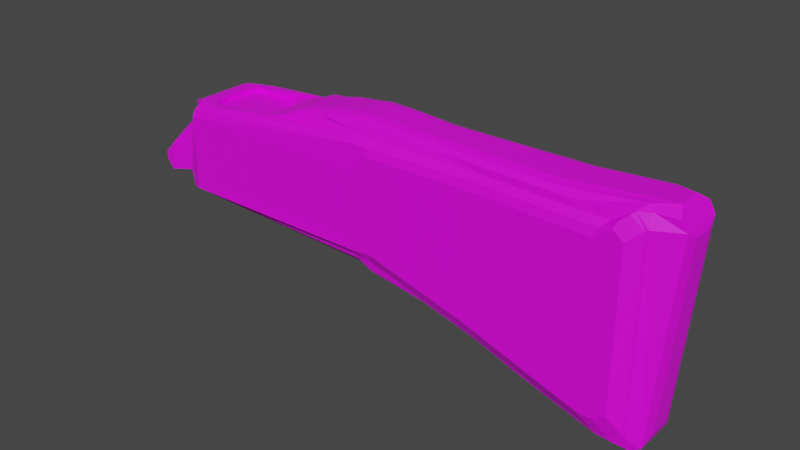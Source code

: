 # Source: ButtOfTheAk_Wood_.blend  (saved by Blender 2.91.10; exported with 4.5.12 LTS)
import bpy
from mathutils import Matrix  # noqa: F401  (used for matrix-valued properties, if any)

bpy.ops.wm.read_factory_settings(use_empty=True)
scene = bpy.context.scene
scene.name = 'Scene'

# ---- collections
col_collection = bpy.data.collections.new('Collection'); scene.collection.children.link(col_collection)

# ---- images (referenced by path relative to the original .blend; pixels are not part of the script)
import os
ASSET_DIR = os.environ.get("B2B_ASSET_DIR", "")  # directory of the original .blend (textures are referenced by path, not embedded)
HERE = os.path.dirname(os.path.abspath(__file__))  # packed textures are extracted next to this script under _unpacked/

def load_image(name, relpath, width, height, colorspace="sRGB"):
    """Load a texture the original file referenced (path relative to the .blend, or extracted next to this script)."""
    p = next((c for c in (os.path.join(HERE, relpath), os.path.join(ASSET_DIR, relpath)) if relpath and os.path.exists(c)), "")
    if p:
        img = bpy.data.images.load(p, check_existing=True)
        img.name = name
    else:  # same state as the original file: an image datablock whose file is absent (Cycles renders it pink)
        img = bpy.data.images.new(name, width, height)
        img.source = "FILE"
        img.filepath = "//" + (relpath or name)
    img.colorspace_settings.name = colorspace
    return img
img_buttoftheweapon = load_image('ButtOfTheWeapon', 'ButtOfTheWeapon.png', 1024, 1024, 'sRGB')

# ---- materials (node trees are filled in below, after node groups)
mat_buttoftheweapon = bpy.data.materials.new('ButtOfTheWeapon')
mat_buttoftheweapon.use_transparent_shadow = False

# ---- material node trees
mat_buttoftheweapon.use_nodes = True; mat_buttoftheweapon.node_tree.nodes.clear()
_N = mat_buttoftheweapon.node_tree.nodes; _L = mat_buttoftheweapon.node_tree.links
n0 = _N.new('ShaderNodeBsdfPrincipled'); n0.name = 'Principled BSDF'; n0.location = (10, 300)
n0.distribution = 'GGX'
n0.subsurface_method = 'RANDOM_WALK_SKIN'
n0.inputs[3].default_value = 1.45
n0.inputs[27].default_value = (0.0, 0.0, 0.0, 1.0)
n0.inputs[28].default_value = 1.0
n1 = _N.new('ShaderNodeOutputMaterial'); n1.name = 'Material Output'; n1.location = (300, 300)
n2 = _N.new('ShaderNodeTexImage'); n2.name = 'Image Texture'; n2.location = (-557, 124)
n2.image = img_buttoftheweapon
_L.new(n0.outputs[0], n1.inputs[0])
_L.new(n2.outputs[0], n0.inputs[0])
n1.is_active_output = True

# ---- world
world_world = bpy.data.worlds.new('World'); scene.world = world_world
world_world.use_nodes = True; world_world.node_tree.nodes.clear()
_N = world_world.node_tree.nodes; _L = world_world.node_tree.links
n0 = _N.new('ShaderNodeOutputWorld'); n0.name = 'World Output'; n0.location = (300, 300)
n1 = _N.new('ShaderNodeBackground'); n1.name = 'Background'; n1.location = (10, 300)
n1.inputs[0].default_value = (0.05088, 0.05088, 0.05088, 1.0)
_L.new(n1.outputs[0], n0.inputs[0])
n0.is_active_output = True
world_world.color = (0.05088, 0.05088, 0.05088)
world_world.use_sun_shadow = False
world_world.sun_shadow_jitter_overblur = 0.0

# ---- meshes
me_cube_005 = bpy.data.meshes.new('Cube.005')
me_cube_005.from_pydata([(0.02572, -0.01602, 0.0793), (0.02572, 0.01325, 0.0793), (0.04052, -0.03152, 0.0793), (0.04052, 0.02875, 0.0793), (0.03005, -0.02943, 0.07456), (0.03005, 0.02666, 0.07456), (0.04052, 0.02855, 0.07456), (0.07385, 0.02892, 0.07456), (0.07385, -0.03168, 0.07456), (0.04052, -0.03132, 0.07456), (0.02257, 0.04284, 0.001431), (0.02257, -0.04561, 0.001431), (0.02257, -0.04561, 0.06383), (0.02257, 0.04284, 0.06383), (-0.02355, -0.03542, -0.00196), (-0.03091, -0.01592, 0.0008233), (-0.0009345, -0.03456, 0.004739), (-0.03091, 0.01315, 0.0008233), (-0.02355, 0.03265, -0.00196), (-0.0009345, 0.03179, 0.004739), (-0.01886, -0.01098, 0.04091), (-0.02057, -0.03549, 0.02545), (0.00092, -0.02692, 0.05347), (-0.02057, 0.03272, 0.02545), (-0.01886, 0.008215, 0.04091), (0.00092, 0.02415, 0.05347), (-0.02901, 0.03272, 0.006428), (-0.02992, 0.01315, 0.003492), (-0.02992, -0.01592, 0.003492), (-0.02901, -0.03549, 0.006428), (-0.02901, -0.03549, 0.01461), (-0.02493, -0.01592, 0.03007), (-0.02493, 0.01315, 0.03007), (-0.02901, 0.03272, 0.01461), (0.02202, -0.01701, 0.0793), (0.02202, 0.01424, 0.0793), (0.008143, -0.02758, 0.06515), (0.008143, 0.02481, 0.06515), (0.006424, 0.03731, -0.007187), (0.006424, -0.04008, -0.007187), (0.09682, 0.02892, 0.08749), (0.09682, -0.03168, 0.08749), (0.0407, -0.04125, 0.07998), (0.0407, 0.03848, 0.07998), (0.1035, -0.001385, 0.09411), (0.08205, -0.001385, 0.07456), (0.02384, -0.007104, 0.0793), (0.02384, 0.004334, 0.0793), (0.02776, -0.01118, 0.07456), (0.02776, 0.008409, 0.07456), (0.01066, -0.03227, 0.07619), (0.01066, 0.0295, 0.07619), (0.009441, -0.02952, 0.0697), (0.009441, 0.02675, 0.0697), (0.009157, -0.0295, 0.06706), (-9.363e-05, -0.02894, 0.05155), (-9.363e-05, 0.02617, 0.05155), (0.009157, 0.02673, 0.06706), (0.1685, -0.03914, 0.001431), (0.1873, -0.03884, -0.006914), (0.1873, 0.03607, -0.006914), (0.1685, 0.03637, 0.001431), (0.167, 0.03636, 0.06383), (0.167, -0.03913, 0.06383), (0.1731, -0.03328, -0.01437), (0.1856, -0.03313, -0.01689), (0.1856, -0.03363, 0.0939), (0.1731, -0.03377, 0.09405), (0.1856, 0.03036, -0.01689), (0.1731, 0.03051, -0.01437), (0.1731, 0.031, 0.09405), (0.1856, 0.03086, 0.0939), (0.2191, -0.0322, 0.0938), (0.2319, -0.03167, 0.09376), (0.2648, -0.03079, 0.09365), (0.2783, -0.0309, 0.09361), (0.3106, -0.03231, 0.09351), (0.3248, -0.03289, 0.09347), (0.3563, -0.03413, 0.09337), (0.3713, -0.03438, 0.09332), (0.3713, 0.03161, 0.09332), (0.3563, 0.03136, 0.09337), (0.3248, 0.03012, 0.09347), (0.3106, 0.02954, 0.09351), (0.2783, 0.02813, 0.09361), (0.2648, 0.02802, 0.09365), (0.2319, 0.0289, 0.09376), (0.2191, 0.02943, 0.0938), (0.3563, 0.03136, -0.07621), (0.3713, 0.03161, -0.08145), (0.3105, 0.02954, -0.06032), (0.3248, 0.03013, -0.06527), (0.2648, 0.02802, -0.0444), (0.2783, 0.02813, -0.04912), (0.219, 0.02944, -0.0285), (0.2319, 0.0289, -0.03299), (0.2319, -0.03167, -0.03299), (0.219, -0.0322, -0.0285), (0.2783, -0.0309, -0.04912), (0.2648, -0.03079, -0.0444), (0.3248, -0.0329, -0.06527), (0.3105, -0.03231, -0.06032), (0.3713, -0.03438, -0.08145), (0.3563, -0.03413, -0.07621), (0.3487, 0.03754, -0.06302), (0.3636, 0.03785, -0.0682), (0.3053, 0.03537, -0.04793), (0.3194, 0.0361, -0.05283), (0.2618, 0.0336, -0.0328), (0.2753, 0.03374, -0.0375), (0.2184, 0.03529, -0.01771), (0.2313, 0.03462, -0.0222), (0.2313, -0.03739, -0.0222), (0.2184, -0.03806, -0.01771), (0.2753, -0.03651, -0.0375), (0.2618, -0.03637, -0.0328), (0.3194, -0.03887, -0.05283), (0.3053, -0.03814, -0.04793), (0.3636, -0.04062, -0.0682), (0.3487, -0.04031, -0.06302), (0.3832, 0.0376, 0.08295), (0.3832, 0.0376, -0.06116), (0.3727, 0.03767, -0.06826), (0.3727, -0.04044, -0.06826), (0.3832, -0.04036, -0.06116), (0.3832, -0.04036, 0.08295), (0.3956, 0.03044, 0.09439), (0.3956, 0.03044, -0.0775), (0.3932, -0.03416, 0.09293), (0.3833, -0.03422, 0.1021), (0.3828, -0.03422, -0.08231), (0.3932, -0.03416, -0.07524), (0.3833, 0.03145, 0.1021), (0.3932, 0.03139, 0.09293), (0.3932, 0.03139, -0.07524), (0.3828, 0.03145, -0.08231), (0.3956, -0.03321, 0.09439), (0.3956, -0.03321, -0.0775), (0.02776, 0.008452, 0.0793), (0.03005, 0.02689, 0.0793), (0.0181, -0.03221, 0.0793), (0.03005, -0.02966, 0.0793), (0.0181, 0.02944, 0.0793), (0.02776, -0.01122, 0.0793), (0.4175, 0.009819, 0.08985), (0.4156, 0.02103, 0.09625), (0.4065, 0.009819, -0.07741), (0.4036, 0.02094, -0.08705), (0.4175, -0.01259, 0.08985), (0.4156, -0.0238, 0.09625), (0.4065, -0.01259, -0.07741), (0.4036, -0.02371, -0.08705), (0.1182, -0.001385, 0.09895), (0.01641, -0.04621, -0.004744), (0.01641, 0.04344, -0.004744), (0.1748, 0.03632, -0.009156), (0.1748, -0.03909, -0.009156), (0.1856, 0.03453, 0.08738), (0.1857, 0.03629, 0.07984), (0.1857, -0.03906, 0.07984), (0.1856, -0.0373, 0.08738), (0.2178, -0.03599, 0.08735), (0.2171, -0.03806, 0.07974), (0.23, -0.0374, 0.0797), (0.2306, -0.03536, 0.08733), (0.2622, -0.03436, 0.08728), (0.2608, -0.03637, 0.07959), (0.2743, -0.0365, 0.07953), (0.2757, -0.03448, 0.08724), (0.3068, -0.03606, 0.08711), (0.3047, -0.03815, 0.07942), (0.3187, -0.03887, 0.07935), (0.3209, -0.03673, 0.08707), (0.3512, -0.0381, 0.08697), (0.3484, -0.04031, 0.07923), (0.3633, -0.04062, 0.07914), (0.3662, -0.03836, 0.08696), (0.3662, 0.03559, 0.08696), (0.3633, 0.03785, 0.07914), (0.3484, 0.03754, 0.07923), (0.3512, 0.03534, 0.08697), (0.3209, 0.03396, 0.08707), (0.3187, 0.0361, 0.07935), (0.3047, 0.03538, 0.07942), (0.3068, 0.03329, 0.08711), (0.2757, 0.03171, 0.08724), (0.2743, 0.03373, 0.07953), (0.2608, 0.0336, 0.07959), (0.2622, 0.03159, 0.08728), (0.2306, 0.03259, 0.08733), (0.23, 0.03463, 0.0797), (0.2171, 0.03529, 0.07974), (0.2178, 0.03322, 0.08735), (0.3757, 0.03765, 0.08998), (0.3773, 0.03521, 0.0961), (0.3773, -0.03798, 0.0961), (0.3757, -0.04042, 0.08998), (0.02044, -0.04577, 0.06595), (0.02474, -0.04398, 0.07343), (0.01676, -0.04323, 0.07195), (0.01641, -0.04613, 0.06595), (0.02474, 0.04121, 0.07343), (0.02044, 0.043, 0.06595), (0.01641, 0.04336, 0.06595), (0.01676, 0.04046, 0.07195), (0.1731, 0.03611, 0.06593), (0.1731, 0.03486, 0.08734), (0.1731, -0.03763, 0.08734), (0.1731, -0.03887, 0.06593), (0.1081, -0.03196, 0.09064), (0.1081, 0.02908, 0.09104), (0.09821, 0.02158, 0.08874), (0.07524, 0.02156, 0.07456), (0.09821, -0.02435, 0.08874), (0.07524, -0.02433, 0.07456), (0.1492, 0.02823, 0.09964), (0.1428, 0.02692, 0.0978), (0.1428, -0.0297, 0.0978), (0.1492, -0.031, 0.09964), (0.1982, -0.02939, 0.1033), (0.1831, -0.02959, 0.104), (0.253, -0.02916, 0.09996), (0.2382, -0.02897, 0.1003), (0.3015, -0.03112, 0.09954), (0.287, -0.03055, 0.09967), (0.3485, -0.03248, 0.09952), (0.3339, -0.03228, 0.09946), (0.3339, 0.02952, 0.09946), (0.3485, 0.02971, 0.09952), (0.287, 0.02778, 0.09967), (0.3015, 0.02835, 0.09954), (0.2382, 0.0262, 0.1003), (0.253, 0.02639, 0.09996), (0.1831, 0.02682, 0.104), (0.1982, 0.02662, 0.1033), (0.3858, 0.02929, 0.1046), (0.394, 0.02586, 0.1052), (0.3858, -0.03206, 0.1046), (0.394, -0.02863, 0.1052), (0.1182, -0.02218, 0.09798), (0.1134, -0.03052, 0.09515), (0.1134, 0.02772, 0.09533), (0.1182, 0.01941, 0.09798), (0.1047, 0.005166, 0.09386), (0.1007, 0.01442, 0.09077), (0.08179, 0.005103, 0.07456), (0.07778, 0.01431, 0.07456), (0.1007, -0.01719, 0.09077), (0.1047, -0.007935, 0.09386), (0.07778, -0.01709, 0.07456), (0.08179, -0.007872, 0.07456), (0.1375, 0.01512, 0.1029), (0.1406, 0.02211, 0.102), (0.1336, 0.02242, 0.09895), (0.1308, 0.01552, 0.101), (0.1308, -0.01829, 0.101), (0.1337, -0.02527, 0.09894), (0.1407, -0.02495, 0.102), (0.1375, -0.01789, 0.1029), (0.187, -0.02352, 0.1065), (0.1816, -0.016, 0.1081), (0.1687, -0.01633, 0.1081), (0.1731, -0.02361, 0.1069), (0.2379, -0.02326, 0.1037), (0.2298, -0.01542, 0.1058), (0.2163, -0.01528, 0.1058), (0.2237, -0.02299, 0.104), (0.2866, -0.02523, 0.1034), (0.2782, -0.01723, 0.1056), (0.264, -0.01672, 0.1057), (0.2722, -0.02465, 0.1035), (0.3344, -0.02656, 0.1033), (0.3265, -0.01852, 0.1055), (0.3116, -0.01833, 0.1055), (0.3197, -0.02636, 0.1033), (0.3196, 0.02358, 0.1033), (0.3116, 0.01556, 0.1055), (0.3265, 0.01575, 0.1055), (0.3344, 0.02378, 0.1033), (0.2722, 0.02186, 0.1035), (0.264, 0.01395, 0.1057), (0.2782, 0.01446, 0.1056), (0.2866, 0.02244, 0.1034), (0.2237, 0.02019, 0.104), (0.2163, 0.01251, 0.1058), (0.2298, 0.01265, 0.1058), (0.2379, 0.02046, 0.1038), (0.173, 0.02079, 0.1069), (0.1687, 0.01356, 0.1081), (0.1816, 0.01323, 0.1081), (0.187, 0.02071, 0.1065), (0.3906, 0.02005, 0.1095), (0.4068, 0.01081, 0.1119), (0.3952, 0.02501, 0.1058), (0.4109, 0.02214, 0.105), (0.4068, -0.01358, 0.1119), (0.3906, -0.02283, 0.1095), (0.4109, -0.02491, 0.105), (0.3952, -0.02778, 0.1058), (0.03005, 0.02677, 0.07693), (0.04052, 0.02864, 0.07693), (0.04052, -0.03141, 0.07693), (0.03005, -0.02954, 0.07693), (0.07385, 0.02892, 0.08011), (0.07385, -0.03168, 0.0839), (0.08205, -0.001385, 0.07765), (0.02776, 0.008429, 0.07693), (0.02776, -0.0112, 0.07693), (0.07524, 0.02157, 0.08011), (0.07524, -0.02434, 0.08011), (0.08177, 0.005134, 0.07765), (0.07776, 0.01437, 0.07765), (0.08177, -0.007904, 0.07765), (0.07776, -0.01714, 0.07765), (0.0297, -0.03081, -0.01587), (0.01251, -0.03855, -0.009457), (0.01251, 0.03578, -0.009457), (0.0297, 0.02804, -0.01587), (0.1731, 0.02169, -0.02556), (0.1731, 0.02856, -0.01957), (0.1856, 0.02853, -0.0264), (0.1856, 0.02143, -0.0324), (0.1856, -0.02419, -0.0324), (0.1856, -0.0313, -0.0264), (0.1731, -0.03133, -0.01957), (0.1731, -0.02446, -0.02556), (0.3739, 0.03034, -0.08505), (0.3788, 0.02187, -0.09204), (0.3639, 0.02166, -0.08709), (0.3589, 0.03009, -0.07995), (0.3268, 0.02885, -0.06908), (0.3304, 0.02054, -0.0759), (0.3163, 0.02004, -0.07118), (0.3126, 0.02828, -0.06426), (0.2793, 0.02732, -0.05123), (0.2821, 0.01877, -0.0577), (0.2686, 0.01868, -0.0532), (0.2658, 0.02716, -0.04669), (0.2325, 0.02788, -0.03558), (0.2338, 0.01947, -0.04158), (0.221, 0.01992, -0.03933), (0.2199, 0.02791, -0.03324), (0.2199, -0.03068, -0.03324), (0.221, -0.02269, -0.03933), (0.2338, -0.02224, -0.04158), (0.2325, -0.03064, -0.03558), (0.2658, -0.02993, -0.04669), (0.2686, -0.02145, -0.0532), (0.2821, -0.02154, -0.0577), (0.2793, -0.03008, -0.05123), (0.3126, -0.03105, -0.06426), (0.3163, -0.02281, -0.07118), (0.3304, -0.02331, -0.0759), (0.3268, -0.03162, -0.06908), (0.3589, -0.03286, -0.07995), (0.3639, -0.02443, -0.08709), (0.3788, -0.02464, -0.09204), (0.3739, -0.03311, -0.08505), (0.3927, 0.02172, -0.09335), (0.3863, 0.03014, -0.08622), (0.3938, 0.02874, -0.08751), (0.3973, 0.02489, -0.0907), (0.3863, -0.03291, -0.08622), (0.3927, -0.02449, -0.09335), (0.3973, -0.02766, -0.0907), (0.3938, -0.03151, -0.08751)], [], [(28, 29, 30, 31, 32, 33, 26, 27), (60, 110, 94, 68), (329, 330, 91, 88), (156, 153, 39, 64), (325, 318, 321, 322), (300, 299, 5, 6), (163, 112, 115, 166), (217, 218, 257, 256), (2, 141, 140, 42), (304, 309, 214, 8), (302, 301, 9, 4), (303, 300, 6, 7), (301, 304, 8, 9), (313, 249, 214, 309), (307, 302, 4, 48), (14, 21, 30, 29), (23, 18, 26, 33), (20, 24, 32, 31), (56, 24, 20, 55), (16, 15, 17, 19), (19, 18, 23, 56), (55, 21, 14, 16), (14, 15, 16), (17, 18, 19), (20, 21, 55), (23, 24, 56), (23, 33, 32, 24), (30, 21, 20, 31), (14, 29, 28, 15), (26, 18, 17, 27), (17, 15, 28, 27), (126, 127, 134, 133), (182, 107, 106, 183), (105, 122, 135, 89), (331, 352, 351, 332), (140, 199, 198, 42), (201, 204, 142, 43), (62, 13, 202, 205), (206, 201, 43, 70), (113, 59, 65, 97), (208, 156, 59, 159), (180, 181, 82, 81), (123, 118, 102, 130), (180, 81, 80, 177), (12, 63, 208, 197), (109, 106, 90, 93), (160, 66, 67, 207), (37, 25, 22, 36), (39, 16, 19, 38), (38, 19, 56, 57, 142), (54, 55, 16, 39, 140), (315, 324, 64, 39), (66, 218, 217, 67), (327, 356, 355, 328), (7, 6, 5, 49, 48, 4, 9, 8, 214, 249, 250, 45, 245, 246, 212), (319, 316, 38, 69), (270, 263, 221, 224), (230, 82, 83, 229), (228, 80, 81, 227), (3, 40, 70, 43), (107, 182, 179, 104), (316, 317, 314, 315, 39, 38), (114, 167, 166, 115), (0, 46, 47, 1, 35, 34), (198, 207, 67, 42), (210, 211, 244, 241), (60, 158, 191, 110), (139, 3, 43, 142), (215, 71, 70, 216), (308, 303, 7, 212), (233, 215, 252, 287), (299, 306, 49, 5), (306, 307, 48, 49), (142, 57, 53, 51), (54, 140, 50, 52), (57, 54, 52, 53), (140, 142, 51, 50), (36, 22, 55, 54), (22, 25, 56, 55), (25, 37, 57, 56), (37, 36, 54, 57), (41, 2, 42, 67), (117, 114, 98, 101), (119, 116, 100, 103), (175, 118, 123, 124, 125, 196), (107, 104, 88, 91), (178, 105, 104, 179), (111, 108, 92, 95), (115, 112, 96, 99), (308, 212, 246, 311), (137, 136, 128, 131), (111, 190, 187, 108), (329, 88, 89, 326), (226, 78, 79, 225), (360, 359, 135, 134, 127), (171, 116, 119, 174), (167, 114, 117, 170), (357, 102, 103, 354), (353, 100, 101, 350), (349, 98, 99, 346), (154, 155, 69, 38), (344, 339, 336, 347), (348, 335, 332, 351), (352, 331, 328, 355), (228, 235, 132, 80), (109, 186, 183, 106), (232, 84, 85, 231), (234, 86, 87, 233), (341, 320, 68, 94), (274, 267, 223, 226), (225, 237, 296, 271), (282, 275, 227, 230), (323, 65, 64, 324), (339, 344, 343, 340), (335, 348, 347, 336), (58, 63, 12, 11), (116, 171, 170, 117), (118, 175, 174, 119), (125, 124, 131, 128), (10, 13, 62, 61), (220, 72, 73, 219), (190, 111, 110, 191), (186, 109, 108, 187), (41, 209, 213), (222, 74, 75, 221), (224, 76, 77, 223), (145, 147, 127, 126), (192, 157, 71, 87), (68, 320, 319, 69), (215, 216, 253, 252), (159, 59, 113, 162), (60, 68, 69, 155), (158, 60, 155, 205), (65, 59, 156, 64), (160, 161, 72, 66), (322, 321, 340, 343), (323, 342, 97, 65), (215, 233, 87, 71), (220, 218, 66, 72), (345, 346, 99, 96), (349, 350, 101, 98), (353, 354, 103, 100), (357, 362, 130, 102), (359, 326, 89, 135), (333, 334, 93, 90), (337, 338, 95, 92), (345, 96, 97, 342), (132, 235, 236, 126, 133), (234, 231, 85, 86), (232, 229, 83, 84), (230, 227, 81, 82), (237, 225, 79, 129), (226, 223, 77, 78), (224, 221, 75, 76), (222, 219, 73, 74), (119, 103, 102, 118), (117, 101, 100, 116), (115, 99, 98, 114), (113, 97, 96, 112), (111, 95, 94, 110), (109, 93, 92, 108), (107, 91, 90, 106), (105, 89, 88, 104), (194, 177, 80, 132), (184, 185, 84, 83), (188, 189, 86, 85), (193, 194, 132, 133, 120), (164, 165, 74, 73), (168, 169, 76, 75), (172, 173, 78, 77), (176, 195, 129, 79), (341, 94, 95, 338), (337, 92, 93, 334), (333, 90, 91, 330), (356, 327, 358, 363), (164, 73, 72, 161), (168, 75, 74, 165), (172, 77, 76, 169), (176, 79, 78, 173), (192, 87, 86, 189), (188, 85, 84, 185), (184, 83, 82, 181), (105, 178, 193, 120, 121, 122), (260, 289, 288, 261), (264, 285, 284, 265), (268, 281, 280, 269), (272, 277, 276, 273), (112, 163, 162, 113), (146, 144, 148, 150), (136, 137, 151, 149), (130, 362, 365, 137, 131), (238, 237, 129, 128, 136), (135, 122, 121, 134), (129, 195, 196, 125, 128), (11, 12, 197, 200, 153), (123, 130, 131, 124), (361, 360, 127, 147), (145, 126, 236, 293, 294), (364, 363, 358, 361, 147, 151), (151, 137, 365, 364), (121, 120, 133, 134), (1, 47, 138, 139), (0, 34, 140, 141), (35, 1, 139, 142), (34, 35, 142, 140), (46, 0, 141, 143), (47, 46, 143, 138), (51, 53, 52, 50), (146, 150, 151, 147), (148, 144, 145, 149), (144, 146, 147, 145), (150, 148, 149, 151), (296, 237, 238, 298), (210, 40, 211), (210, 216, 70, 40), (217, 209, 41, 67), (153, 200, 199, 140, 39), (204, 203, 154, 38, 142), (63, 58, 156, 208), (58, 11, 153, 156), (13, 10, 154, 203, 202), (10, 61, 155, 154), (61, 62, 205, 155), (197, 198, 199, 200), (201, 202, 203, 204), (206, 157, 158, 205), (160, 207, 208, 159), (178, 179, 180, 177), (182, 183, 184, 181), (186, 187, 188, 185), (190, 191, 192, 189), (162, 163, 164, 161), (166, 167, 168, 165), (170, 171, 172, 169), (174, 175, 176, 173), (161, 160, 159, 162), (207, 198, 197, 208), (157, 192, 191, 158), (201, 206, 205, 202), (163, 166, 165, 164), (167, 170, 169, 168), (171, 174, 173, 172), (179, 182, 181, 180), (183, 186, 185, 184), (187, 190, 189, 188), (193, 178, 177, 194), (195, 176, 175, 196), (71, 157, 206, 70), (294, 292, 295, 297, 149, 145), (297, 298, 238, 136, 149), (305, 310, 245, 45), (312, 305, 45, 250), (254, 255, 258, 251), (218, 220, 262, 257), (235, 291, 293, 236), (287, 290, 234, 233), (290, 283, 231, 234), (235, 228, 278, 291), (277, 272, 295, 292), (281, 268, 273, 276), (285, 264, 269, 280), (289, 260, 265, 284), (251, 258, 261, 288), (266, 259, 219, 222), (152, 242, 243, 44), (152, 239, 255), (259, 262, 220, 219), (263, 266, 222, 221), (267, 270, 224, 223), (275, 278, 228, 227), (279, 282, 230, 229), (283, 286, 232, 231), (286, 279, 229, 232), (271, 274, 226, 225), (216, 210, 241, 253), (239, 152, 44, 248), (209, 217, 256, 240), (292, 294, 293, 291), (297, 295, 296, 298), (310, 243, 244, 311), (312, 250, 249, 313), (254, 251, 252, 253), (258, 255, 256, 257), (288, 289, 290, 287), (284, 285, 286, 283), (280, 281, 282, 279), (276, 277, 278, 275), (272, 273, 274, 271), (268, 269, 270, 267), (264, 265, 266, 263), (260, 261, 262, 259), (251, 288, 287, 252), (261, 258, 257, 262), (242, 254, 253, 241), (255, 239, 240, 256), (265, 260, 259, 266), (269, 264, 263, 270), (273, 268, 267, 274), (281, 276, 275, 282), (285, 280, 279, 286), (289, 284, 283, 290), (277, 292, 291, 278), (295, 272, 271, 296), (243, 242, 241, 244), (239, 248, 247, 240), (240, 247, 213, 209), (248, 312, 313, 247), (245, 310, 311, 246), (248, 44, 305, 312), (44, 243, 310, 305), (211, 308, 311, 244), (138, 143, 307, 306), (139, 138, 306, 299), (211, 40, 303, 308), (143, 141, 302, 307), (247, 313, 309, 213), (2, 41, 304, 301), (40, 3, 300, 303), (141, 2, 301, 302), (41, 213, 309, 304), (3, 139, 299, 300), (358, 359, 360, 361), (362, 363, 364, 365), (323, 324, 325, 322), (319, 320, 321, 318), (343, 344, 345, 342), (347, 348, 349, 346), (351, 352, 353, 350), (355, 356, 357, 354), (327, 328, 329, 326), (331, 332, 333, 330), (335, 336, 337, 334), (339, 340, 341, 338), (342, 323, 322, 343), (320, 341, 340, 321), (316, 319, 318, 317), (324, 315, 314, 325), (328, 331, 330, 329), (332, 335, 334, 333), (336, 339, 338, 337), (344, 347, 346, 345), (348, 351, 350, 349), (352, 355, 354, 353), (362, 357, 356, 363), (326, 359, 358, 327), (317, 318, 325, 314), (242, 152, 254), (254, 152, 255)])
_uv = me_cube_005.uv_layers.new(name='UVMap')
_uv.uv.foreach_set('vector', [0.05237, 0.5628, 0.05802, 0.5248, 0.07389, 0.5247, 0.1048, 0.5628, 0.1048, 0.6191, 0.07389, 0.6572, 0.05802, 0.6571, 0.05237, 0.6191, 0.8135, 0.8851, 0.8134, 0.8213, 0.8358, 0.8129, 0.8358, 0.8815, 0.9864, 0.07742, 0.9859, 0.01168, 0.9923, 0.00565, 0.9923, 0.07031, 0.8287, 0.3111, 0.8287, 0.6187, 0.815, 0.6374, 0.8134, 0.3136, 0.5493, 0.7683, 0.5493, 0.8578, 0.5216, 0.8573, 0.5216, 0.7688, 0.1887, 0.9686, 0.1887, 0.9893, 0.1841, 0.9893, 0.1841, 0.9687, 0.3071, 0.4992, 0.308, 0.3015, 0.367, 0.2804, 0.367, 0.4984, 0.7568, 0.9716, 0.751, 0.9834, 0.7471, 0.963, 0.7568, 0.9518, 0.3626, 0.962, 0.3668, 0.9418, 0.38, 0.9222, 0.38, 0.9694, 0.7267, 0.246, 0.734, 0.2315, 0.7448, 0.2315, 0.7448, 0.246, 0.8615, 0.9697, 0.8615, 0.9903, 0.8569, 0.9903, 0.8569, 0.9696, 0.08409, 0.8362, 0.09026, 0.7716, 0.09486, 0.7716, 0.09486, 0.8362, 0.5447, 0.9252, 0.5312, 0.8606, 0.5493, 0.8606, 0.5493, 0.9252, 0.9231, 0.1881, 0.9291, 0.188, 0.9291, 0.2029, 0.9183, 0.2029, 0.9899, 0.5494, 0.9899, 0.5136, 0.9945, 0.5138, 0.9945, 0.5495, 0.9722, 0.3111, 0.9722, 0.3646, 0.9582, 0.3419, 0.96, 0.3261, 0.9746, 0.7801, 0.9746, 0.8336, 0.9624, 0.8186, 0.9607, 0.8028, 0.753, 0.8633, 0.753, 0.9005, 0.7289, 0.9101, 0.7289, 0.8537, 0.04958, 0.7845, 0.007739, 0.7497, 0.007739, 0.7125, 0.04958, 0.6776, 0.4604, 0.502, 0.5191, 0.5381, 0.5191, 0.5945, 0.4604, 0.6307, 0.2736, 0.6688, 0.3158, 0.6512, 0.3158, 0.7047, 0.2806, 0.76, 0.05942, 0.6599, 0.0946, 0.7153, 0.0946, 0.7688, 0.05237, 0.7511, 0.3586, 0.8257, 0.3847, 0.7944, 0.3847, 0.8632, 0.4261, 0.8632, 0.4, 0.8319, 0.4261, 0.7944, 0.2736, 0.7972, 0.3182, 0.7628, 0.3182, 0.8284, 0.2597, 0.799, 0.2152, 0.7646, 0.2597, 0.7334, 0.09012, 0.8553, 0.1118, 0.8398, 0.1118, 0.8888, 0.09836, 0.911, 0.3182, 0.9024, 0.2965, 0.8869, 0.3048, 0.8312, 0.3182, 0.8534, 0.9374, 0.755, 0.9374, 0.7744, 0.899, 0.7726, 0.8984, 0.7671, 0.6701, 0.6929, 0.6701, 0.7124, 0.6311, 0.7003, 0.6317, 0.6948, 0.5719, 0.9884, 0.5719, 0.932, 0.5774, 0.932, 0.5774, 0.9884, 0.8896, 0.3111, 0.8896, 0.6241, 0.8842, 0.62, 0.8842, 0.3141, 0.7118, 0.001665, 0.7118, 0.258, 0.6845, 0.2484, 0.6845, 0.001391, 0.4107, 0.9222, 0.4254, 0.9321, 0.4254, 0.9677, 0.4077, 0.9542, 0.5521, 0.8533, 0.5521, 0.7683, 0.581, 0.7692, 0.581, 0.8524, 0.6148, 0.6921, 0.6148, 0.7179, 0.5991, 0.716, 0.5685, 0.7015, 0.678, 0.6903, 0.673, 0.6753, 0.6983, 0.6702, 0.6983, 0.7174, 0.8953, 0.2877, 0.8953, 0.03353, 0.8998, 0.02903, 0.8998, 0.2984, 0.8456, 0.2906, 0.8506, 0.001391, 0.8605, 0.03377, 0.8605, 0.2924, 0.6591, 0.2849, 0.7221, 0.275, 0.7221, 0.2976, 0.6543, 0.3083, 0.4604, 0.7791, 0.461, 0.6335, 0.4854, 0.6373, 0.4854, 0.8056, 0.9271, 0.9375, 0.9274, 0.8786, 0.942, 0.8857, 0.942, 0.947, 0.6633, 0.9607, 0.6486, 0.9705, 0.6456, 0.9386, 0.6633, 0.9251, 0.6134, 0.9824, 0.5986, 0.9727, 0.5987, 0.9437, 0.6134, 0.9535, 0.2626, 0.844, 0.2625, 0.5902, 0.2671, 0.5772, 0.2671, 0.8477, 0.008071, 0.866, 0.007739, 0.8043, 0.03053, 0.7873, 0.03053, 0.8535, 0.7011, 0.7214, 0.7011, 0.7069, 0.7254, 0.7068, 0.7254, 0.7218, 0.8223, 0.3083, 0.7957, 0.307, 0.7957, 0.208, 0.8223, 0.2067, 0.1521, 0.6885, 0.1793, 0.6992, 0.1793, 0.8279, 0.1521, 0.8386, 0.2123, 0.7672, 0.1929, 0.7453, 0.1821, 0.6545, 0.1963, 0.6225, 0.2123, 0.5972, 0.2768, 0.5491, 0.2625, 0.5171, 0.2733, 0.4263, 0.2927, 0.4044, 0.2927, 0.5744, 0.8732, 0.323, 0.8732, 0.627, 0.8628, 0.6262, 0.8681, 0.3111, 0.6386, 0.933, 0.6369, 0.8613, 0.6421, 0.8493, 0.6421, 0.9089, 0.6701, 0.6, 0.6701, 0.6902, 0.6398, 0.6897, 0.6398, 0.6004, 0.01729, 0.4044, 0.08193, 0.4051, 0.1022, 0.4088, 0.1067, 0.4442, 0.1067, 0.4822, 0.1022, 0.5176, 0.08193, 0.5213, 0.01729, 0.522, 0.01459, 0.5077, 0.009662, 0.4937, 0.001889, 0.4758, 0.001391, 0.4632, 0.001889, 0.4506, 0.009658, 0.4328, 0.01459, 0.4187, 0.86, 0.3111, 0.86, 0.6144, 0.8549, 0.6284, 0.8496, 0.3119, 0.9271, 0.8466, 0.9272, 0.7801, 0.9397, 0.8098, 0.9397, 0.8758, 0.9802, 0.5603, 0.9802, 0.5136, 0.9871, 0.5402, 0.9871, 0.5876, 0.1146, 0.8285, 0.1146, 0.7825, 0.1223, 0.8105, 0.1223, 0.8557, 0.753, 0.7655, 0.6427, 0.762, 0.4944, 0.753, 0.753, 0.7466, 0.2498, 0.2578, 0.249, 0.001391, 0.3066, 0.001761, 0.3066, 0.2777, 0.03699, 0.6719, 0.001391, 0.6569, 0.001391, 0.5427, 0.03699, 0.5277, 0.04958, 0.5247, 0.04958, 0.6748, 0.7697, 0.001391, 0.7697, 0.2284, 0.7435, 0.2287, 0.7435, 0.01073, 0.461, 0.9237, 0.4574, 0.941, 0.4574, 0.9632, 0.461, 0.9805, 0.4539, 0.9824, 0.4539, 0.9218, 0.8329, 0.2924, 0.828, 0.003189, 0.8429, 0.001391, 0.8429, 0.26, 0.9817, 0.9082, 0.979, 0.8839, 0.9932, 0.8786, 0.9932, 0.9153, 0.1742, 0.5727, 0.1732, 0.4044, 0.2342, 0.4054, 0.2342, 0.5945, 0.3917, 0.9497, 0.3875, 0.9295, 0.4049, 0.9222, 0.4049, 0.9694, 0.1811, 0.913, 0.1828, 0.8414, 0.1862, 0.8655, 0.1862, 0.9251, 0.7476, 0.246, 0.7476, 0.2315, 0.7583, 0.2315, 0.7583, 0.246, 0.5669, 0.8561, 0.5669, 0.9223, 0.5527, 0.9379, 0.5521, 0.8743, 0.9938, 0.4026, 0.9938, 0.4384, 0.9892, 0.4385, 0.9892, 0.4028, 0.9936, 0.2674, 0.9936, 0.3054, 0.989, 0.3054, 0.989, 0.2674, 0.626, 0.6921, 0.626, 0.722, 0.6225, 0.7182, 0.6175, 0.7053, 0.2708, 0.8525, 0.2708, 0.8823, 0.2623, 0.8692, 0.2672, 0.8562, 0.7573, 0.8159, 0.7573, 0.7069, 0.7624, 0.7068, 0.7624, 0.816, 0.6661, 0.888, 0.6661, 0.7684, 0.6817, 0.7683, 0.6817, 0.8881, 0.1826, 0.8007, 0.1821, 0.774, 0.1861, 0.77, 0.1861, 0.805, 0.08011, 0.9438, 0.08011, 0.8447, 0.08431, 0.8408, 0.08431, 0.9477, 0.4282, 0.9532, 0.4287, 0.9265, 0.4323, 0.9222, 0.4323, 0.9572, 0.3216, 0.856, 0.3216, 0.7544, 0.3258, 0.7506, 0.3258, 0.8597, 0.6427, 0.7283, 0.753, 0.7249, 0.753, 0.7438, 0.4944, 0.7374, 0.1265, 0.8442, 0.1269, 0.7825, 0.1493, 0.795, 0.1493, 0.8612, 0.189, 0.8302, 0.1894, 0.77, 0.2123, 0.7873, 0.2123, 0.852, 0.6128, 0.2873, 0.6135, 0.001512, 0.6313, 0.001391, 0.6516, 0.01516, 0.6516, 0.2947, 0.637, 0.3083, 0.7019, 0.8503, 0.7016, 0.79, 0.7249, 0.7683, 0.7249, 0.8329, 0.6733, 0.3113, 0.6733, 0.5971, 0.6445, 0.587, 0.6445, 0.3111, 0.2373, 0.8018, 0.2373, 0.8644, 0.2154, 0.8776, 0.2152, 0.8102, 0.7875, 0.8158, 0.7875, 0.8784, 0.7653, 0.87, 0.7655, 0.8026, 0.9072, 0.4204, 0.9179, 0.4204, 0.9179, 0.4353, 0.9119, 0.4352, 0.8814, 0.3111, 0.8814, 0.6244, 0.876, 0.6217, 0.876, 0.3158, 0.3707, 0.5581, 0.3698, 0.3605, 0.4297, 0.3612, 0.4297, 0.5792, 0.9871, 0.7873, 0.9929, 0.7801, 0.9929, 0.811, 0.9873, 0.8179, 0.5774, 0.8561, 0.5774, 0.9013, 0.5697, 0.9292, 0.5697, 0.8832, 0.7613, 0.9723, 0.7718, 0.9617, 0.7823, 0.9603, 0.7823, 0.9847, 0.7757, 0.9862, 0.3094, 0.2777, 0.3102, 0.02128, 0.367, 0.001391, 0.367, 0.2773, 0.4604, 0.2489, 0.4613, 0.02191, 0.5194, 0.001391, 0.5194, 0.2484, 0.05253, 0.9453, 0.05814, 0.9522, 0.05814, 0.9831, 0.05237, 0.9759, 0.9668, 0.8405, 0.9731, 0.8465, 0.9731, 0.8758, 0.9666, 0.8696, 0.1457, 0.9072, 0.1493, 0.9102, 0.1493, 0.9381, 0.1454, 0.9348, 0.8468, 0.3298, 0.8468, 0.6374, 0.8315, 0.6349, 0.833, 0.3111, 0.4297, 0.6512, 0.4297, 0.7321, 0.3586, 0.7306, 0.3586, 0.6527, 0.4944, 0.7196, 0.4944, 0.6414, 0.5657, 0.639, 0.5657, 0.7221, 0.637, 0.6021, 0.637, 0.6872, 0.5685, 0.6893, 0.5685, 0.6, 0.6633, 0.8493, 0.6633, 0.9223, 0.6566, 0.9179, 0.6449, 0.8914, 0.4613, 0.4787, 0.4604, 0.2517, 0.5194, 0.2522, 0.5194, 0.4992, 0.2132, 0.9311, 0.2132, 0.8804, 0.2197, 0.9057, 0.2197, 0.9589, 0.3258, 0.6798, 0.3258, 0.7479, 0.3186, 0.7239, 0.3187, 0.6512, 0.1982, 0.928, 0.189, 0.8609, 0.2068, 0.8548, 0.2068, 0.9234, 0.9322, 0.5955, 0.9323, 0.5314, 0.9451, 0.5606, 0.9451, 0.6236, 0.6161, 0.8526, 0.6137, 0.7796, 0.6329, 0.7683, 0.6329, 0.8781, 0.9279, 0.7325, 0.9278, 0.6683, 0.9407, 0.6402, 0.9407, 0.7031, 0.09244, 0.9603, 0.1108, 0.9641, 0.1108, 0.9889, 0.1003, 0.9869, 0.753, 0.7692, 0.753, 0.8501, 0.7276, 0.8509, 0.7276, 0.7683, 0.6357, 0.8465, 0.6357, 0.7683, 0.6633, 0.7685, 0.6633, 0.8463, 0.2462, 0.2847, 0.1252, 0.2819, 0.1252, 0.001392, 0.2462, 0.001391, 0.6817, 0.001391, 0.6817, 0.2578, 0.6544, 0.258, 0.6543, 0.01105, 0.6417, 0.3111, 0.6417, 0.5968, 0.6129, 0.5971, 0.6128, 0.3212, 0.7011, 0.6179, 0.7011, 0.3384, 0.7239, 0.3111, 0.7239, 0.6373, 0.001391, 0.001391, 0.1224, 0.001392, 0.1224, 0.2819, 0.001391, 0.2847, 0.2972, 0.4898, 0.2971, 0.417, 0.3044, 0.3931, 0.3044, 0.4612, 0.7974, 0.001808, 0.7974, 0.1995, 0.7724, 0.1904, 0.7724, 0.001391, 0.7407, 0.001724, 0.7407, 0.2287, 0.7146, 0.2194, 0.7146, 0.001391, 0.4121, 0.9888, 0.4254, 0.9704, 0.4254, 0.9949, 0.3562, 0.8923, 0.3562, 0.9455, 0.3497, 0.9709, 0.3497, 0.9201, 0.9843, 0.7801, 0.9843, 0.8276, 0.9774, 0.8542, 0.9774, 0.8074, 0.4124, 0.001391, 0.4124, 0.3577, 0.3875, 0.3402, 0.3698, 0.00727, 0.954, 0.2694, 0.954, 0.207, 0.9685, 0.2073, 0.9685, 0.2721, 0.9108, 0.6314, 0.8924, 0.6351, 0.9002, 0.6086, 0.9108, 0.6066, 0.6973, 0.8909, 0.703, 0.9027, 0.703, 0.9228, 0.6933, 0.9115, 0.1095, 0.5945, 0.1105, 0.4262, 0.1704, 0.4044, 0.1704, 0.5935, 0.2934, 0.9517, 0.2934, 0.9743, 0.2686, 0.9742, 0.2697, 0.9588, 0.7902, 0.6276, 0.7902, 0.7959, 0.7658, 0.7998, 0.7653, 0.6542, 0.9171, 0.0262, 0.8945, 0.02616, 0.9016, 0.00249, 0.9171, 0.001391, 0.954, 0.7054, 0.954, 0.643, 0.9685, 0.6402, 0.9685, 0.7051, 0.1793, 0.5972, 0.1793, 0.6857, 0.1095, 0.6828, 0.1095, 0.6001, 0.7071, 0.9202, 0.7162, 0.8531, 0.7249, 0.8577, 0.7249, 0.9263, 0.4554, 0.855, 0.4355, 0.7918, 0.4435, 0.7195, 0.4554, 0.7833, 0.8609, 0.7033, 0.8808, 0.6402, 0.8808, 0.7119, 0.8689, 0.7756, 0.7557, 0.9074, 0.7566, 0.8394, 0.7605, 0.8427, 0.7605, 0.9101, 0.9918, 0.1951, 0.9918, 0.2646, 0.9855, 0.2581, 0.9882, 0.1919, 0.9855, 0.6916, 0.986, 0.6259, 0.9918, 0.633, 0.9918, 0.6977, 0.9944, 0.8263, 0.9944, 0.8505, 0.9871, 0.8429, 0.9875, 0.8207, 0.2197, 0.9617, 0.2197, 0.986, 0.2128, 0.9915, 0.2124, 0.9693, 0.9864, 0.3637, 0.9864, 0.4332, 0.9828, 0.4363, 0.9802, 0.3702, 0.487, 0.9434, 0.4861, 0.8754, 0.4909, 0.8727, 0.4909, 0.9401, 0.9436, 0.07124, 0.9483, 0.074, 0.9483, 0.1005, 0.9397, 0.09586, 0.3179, 0.9722, 0.3099, 0.972, 0.2965, 0.9611, 0.3123, 0.9444, 0.3179, 0.946, 0.8779, 0.1527, 0.8779, 0.2305, 0.868, 0.2829, 0.8633, 0.2192, 0.9104, 0.6402, 0.9104, 0.7062, 0.8987, 0.7522, 0.8984, 0.6895, 0.9072, 0.4176, 0.9072, 0.3547, 0.919, 0.3111, 0.919, 0.3724, 0.9244, 0.7801, 0.9244, 0.8531, 0.906, 0.811, 0.9177, 0.7845, 0.9132, 0.7031, 0.9132, 0.6402, 0.925, 0.6854, 0.925, 0.7467, 0.04529, 0.8333, 0.04529, 0.8993, 0.03332, 0.85, 0.03364, 0.7873, 0.2342, 0.6495, 0.2342, 0.7274, 0.2196, 0.6608, 0.2243, 0.5972, 0.4042, 0.9194, 0.404, 0.8876, 0.4261, 0.866, 0.4261, 0.8981, 0.4606, 0.8727, 0.4834, 0.8897, 0.4834, 0.919, 0.4604, 0.9017, 0.1193, 0.9072, 0.1416, 0.9199, 0.1416, 0.9478, 0.1193, 0.9349, 0.8569, 0.9318, 0.8792, 0.9403, 0.8792, 0.9668, 0.857, 0.9584, 0.1846, 0.9393, 0.2068, 0.9308, 0.2068, 0.9574, 0.1845, 0.9659, 0.9218, 0.4086, 0.944, 0.3957, 0.944, 0.4236, 0.9218, 0.4363, 0.4944, 0.8903, 0.5173, 0.873, 0.5173, 0.9023, 0.4946, 0.9193, 0.3847, 0.8873, 0.3847, 0.9194, 0.3626, 0.8978, 0.3628, 0.866, 0.5281, 0.8897, 0.5281, 0.9176, 0.5201, 0.9019, 0.5211, 0.873, 0.9366, 0.2673, 0.9369, 0.207, 0.9512, 0.2116, 0.9512, 0.2743, 0.945, 0.9399, 0.9448, 0.8786, 0.9591, 0.8812, 0.9591, 0.945, 0.7675, 0.9575, 0.7613, 0.9459, 0.7613, 0.9278, 0.7875, 0.9269, 0.7875, 0.9568, 0.9479, 0.5978, 0.9481, 0.5365, 0.9622, 0.5314, 0.9622, 0.5951, 0.9369, 0.1716, 0.9367, 0.1113, 0.9512, 0.1042, 0.9512, 0.1669, 0.2227, 0.9488, 0.2225, 0.8899, 0.2373, 0.8804, 0.2373, 0.9417, 0.994, 0.7081, 0.994, 0.7361, 0.987, 0.7528, 0.986, 0.7239, 0.08011, 0.9551, 0.08871, 0.9505, 0.08871, 0.977, 0.08394, 0.9798, 0.4282, 0.9633, 0.4321, 0.96, 0.4321, 0.9879, 0.4285, 0.9909, 0.3216, 0.8687, 0.3281, 0.8625, 0.3281, 0.8918, 0.3218, 0.8978, 0.5838, 0.8585, 0.5838, 0.7683, 0.611, 0.7686, 0.611, 0.8582, 0.7105, 0.9727, 0.7249, 0.9699, 0.7249, 0.9949, 0.7104, 0.9977, 0.516, 0.9725, 0.5302, 0.9676, 0.5302, 0.9937, 0.516, 0.9986, 0.9763, 0.08772, 0.991, 0.08056, 0.991, 0.108, 0.9764, 0.1151, 0.07688, 0.9742, 0.06223, 0.984, 0.06217, 0.9551, 0.07688, 0.9453, 0.8648, 0.9696, 0.8792, 0.9724, 0.8792, 0.9974, 0.8649, 0.9946, 0.9837, 0.5904, 0.9979, 0.5953, 0.9979, 0.6214, 0.9837, 0.6165, 0.9807, 0.9315, 0.9953, 0.9386, 0.9953, 0.966, 0.9806, 0.9589, 0.5276, 0.6361, 0.527, 0.3503, 0.5511, 0.3293, 0.5657, 0.3429, 0.5657, 0.6224, 0.5454, 0.6362, 0.07733, 0.8414, 0.07733, 0.8981, 0.05237, 0.8988, 0.05237, 0.8408, 0.1783, 0.8414, 0.1783, 0.8958, 0.1521, 0.8956, 0.1521, 0.8417, 0.4879, 0.8084, 0.4879, 0.8699, 0.4604, 0.8689, 0.4604, 0.8094, 0.0813, 0.7716, 0.0813, 0.838, 0.05237, 0.8377, 0.05237, 0.7719, 0.8252, 0.001391, 0.8252, 0.199, 0.8002, 0.1995, 0.8002, 0.01043, 0.5222, 0.3265, 0.5222, 0.001391, 0.5657, 0.001391, 0.5657, 0.3265, 0.4151, 0.3518, 0.4328, 0.01888, 0.4577, 0.001391, 0.4577, 0.3577, 0.3469, 0.9838, 0.3365, 0.9824, 0.3259, 0.9718, 0.3404, 0.9579, 0.3469, 0.9594, 0.9425, 0.8591, 0.9559, 0.8482, 0.9638, 0.848, 0.9638, 0.8742, 0.9583, 0.8758, 0.2687, 0.9484, 0.2686, 0.9128, 0.2931, 0.9134, 0.2931, 0.9489, 0.5231, 0.9577, 0.5231, 0.9395, 0.5294, 0.928, 0.5493, 0.9287, 0.5493, 0.9586, 0.8924, 0.4362, 0.8924, 0.3152, 0.8965, 0.3111, 0.9044, 0.3111, 0.9044, 0.4482, 0.7284, 0.949, 0.7285, 0.9134, 0.753, 0.9129, 0.753, 0.9485, 0.4651, 0.9911, 0.4638, 0.9793, 0.4798, 0.9673, 0.4798, 0.9977, 0.7875, 0.8812, 0.7875, 0.9241, 0.7646, 0.9222, 0.7634, 0.9192, 0.7697, 0.8889, 0.5086, 0.7683, 0.5189, 0.7744, 0.5189, 0.8641, 0.5086, 0.8702, 0.4944, 0.8625, 0.4944, 0.7759, 0.04934, 0.9673, 0.04934, 0.9976, 0.03332, 0.9856, 0.03463, 0.9738, 0.2369, 0.7033, 0.2369, 0.4238, 0.2597, 0.4044, 0.2597, 0.7306, 0.6427, 0.9634, 0.6427, 0.9811, 0.6369, 0.9717, 0.64, 0.9358, 0.9367, 0.1954, 0.9371, 0.188, 0.9643, 0.1744, 0.9643, 0.1981, 0.937, 0.2872, 0.9366, 0.2798, 0.9642, 0.2771, 0.9642, 0.3008, 0.3875, 0.8845, 0.3875, 0.8238, 0.3951, 0.7944, 0.3951, 0.9139, 0.008239, 0.9404, 0.008239, 0.9581, 0.005504, 0.9857, 0.002451, 0.9498, 0.7222, 0.2395, 0.7222, 0.2617, 0.7146, 0.2697, 0.7146, 0.2315, 0.6861, 0.7683, 0.6989, 0.7736, 0.6989, 0.8827, 0.6861, 0.8881, 0.8609, 0.8434, 0.8609, 0.8, 0.8804, 0.7784, 0.8804, 0.865, 0.9453, 0.4634, 0.9453, 0.5068, 0.9324, 0.5286, 0.9324, 0.4416, 0.4355, 0.7046, 0.4356, 0.3795, 0.4577, 0.3605, 0.4577, 0.7168, 0.6763, 0.6484, 0.6761, 0.3232, 0.6983, 0.3111, 0.6983, 0.6674, 0.2568, 0.9716, 0.2568, 0.9939, 0.2448, 0.9815, 0.2435, 0.9786, 0.7282, 0.7117, 0.7505, 0.7068, 0.7505, 0.7215, 0.106, 0.8149, 0.09797, 0.7465, 0.1118, 0.6885, 0.1118, 0.837, 0.8633, 0.0919, 0.8718, 0.02346, 0.8771, 0.001391, 0.8771, 0.1499, 0.333, 0.8167, 0.3313, 0.6796, 0.3358, 0.6675, 0.3558, 0.6512, 0.3558, 0.8212, 0.8179, 0.7939, 0.8134, 0.7817, 0.8152, 0.6446, 0.838, 0.6402, 0.838, 0.8101, 0.8806, 0.2946, 0.8808, 0.1735, 0.8925, 0.1527, 0.8925, 0.2984, 0.7267, 0.606, 0.7345, 0.3227, 0.7469, 0.3111, 0.7469, 0.6187, 0.8836, 0.7732, 0.8836, 0.6522, 0.8956, 0.6402, 0.8956, 0.7773, 0.8878, 0.7773, 0.7575, 0.6071, 0.7496, 0.3238, 0.7698, 0.3111, 0.7698, 0.6187, 0.88, 0.1263, 0.8799, 0.0052, 0.8917, 0.001391, 0.8917, 0.1471, 0.9327, 0.2987, 0.9182, 0.3077, 0.9198, 0.292, 0.9327, 0.2908, 0.9671, 0.1812, 0.9816, 0.1902, 0.9816, 0.1981, 0.9687, 0.1969, 0.6906, 0.9325, 0.6663, 0.9328, 0.6661, 0.9178, 0.6906, 0.8909, 0.8115, 0.8879, 0.8358, 0.8882, 0.8358, 0.9298, 0.8113, 0.9029, 0.7443, 0.9572, 0.7443, 0.986, 0.7286, 0.9807, 0.7284, 0.9518, 0.5493, 0.9652, 0.5493, 0.9925, 0.5338, 0.9887, 0.5337, 0.9613, 0.9972, 0.444, 0.9972, 0.4701, 0.9818, 0.4674, 0.9818, 0.4413, 0.9959, 0.9703, 0.9959, 0.9953, 0.9807, 0.9938, 0.9806, 0.9688, 0.2068, 0.9686, 0.2068, 0.9936, 0.1915, 0.9951, 0.1915, 0.9701, 0.5133, 0.9676, 0.5133, 0.9937, 0.4978, 0.9963, 0.4978, 0.9702, 0.9974, 0.4728, 0.9974, 0.5002, 0.9818, 0.504, 0.9819, 0.4766, 0.634, 0.9524, 0.634, 0.9812, 0.6182, 0.9866, 0.6183, 0.9577, 0.9634, 0.4416, 0.9634, 0.504, 0.9484, 0.504, 0.9481, 0.4431, 0.5685, 0.5972, 0.5952, 0.3092, 0.6101, 0.3007, 0.6101, 0.597, 0.0486, 0.9021, 0.0486, 0.9645, 0.03332, 0.9631, 0.03359, 0.9021, 0.5952, 0.2894, 0.5685, 0.001391, 0.6101, 0.001521, 0.6101, 0.2979, 0.8539, 0.8933, 0.8539, 0.9532, 0.8385, 0.956, 0.8386, 0.8947, 0.9553, 0.00565, 0.9553, 0.06465, 0.9397, 0.06845, 0.9398, 0.008132, 0.7904, 0.9488, 0.7903, 0.8912, 0.806, 0.8859, 0.806, 0.9449, 0.3312, 0.9499, 0.3313, 0.8923, 0.3469, 0.8962, 0.3469, 0.9551, 0.9555, 0.3149, 0.9555, 0.3739, 0.94, 0.3714, 0.9399, 0.3111, 0.9579, 0.7829, 0.9579, 0.8428, 0.9425, 0.8415, 0.9425, 0.7801, 0.9591, 0.958, 0.9591, 0.99, 0.9503, 0.9757, 0.9508, 0.9478, 0.4866, 0.9883, 0.4861, 0.9604, 0.495, 0.9462, 0.495, 0.9782, 0.7267, 0.6372, 0.7267, 0.6226, 0.751, 0.6223, 0.751, 0.6373, 0.1338, 0.6885, 0.1493, 0.7105, 0.1493, 0.7578, 0.1338, 0.7798, 0.1146, 0.7776, 0.1146, 0.6907, 0.2464, 0.9203, 0.2401, 0.89, 0.2413, 0.8871, 0.2642, 0.8851, 0.2642, 0.928, 0.7611, 0.2442, 0.7611, 0.2315, 0.7671, 0.2316, 0.7671, 0.2442, 0.7538, 0.6349, 0.7538, 0.6223, 0.7598, 0.6223, 0.7598, 0.6348, 0.954, 0.7737, 0.954, 0.7081, 0.9676, 0.7089, 0.9676, 0.7729, 0.4502, 0.8731, 0.4502, 0.9394, 0.4355, 0.9213, 0.4361, 0.8578, 0.8766, 0.2856, 0.8766, 0.3079, 0.8633, 0.301, 0.8646, 0.2981, 0.6883, 0.9846, 0.6883, 0.9575, 0.7011, 0.9356, 0.7011, 0.965, 0.903, 0.2042, 0.9026, 0.1328, 0.9155, 0.1042, 0.9155, 0.1821, 0.2852, 0.3789, 0.2876, 0.306, 0.3044, 0.2804, 0.3044, 0.3903, 0.4297, 0.582, 0.4297, 0.6484, 0.2736, 0.6388, 0.2736, 0.5915, 0.367, 0.5041, 0.367, 0.5655, 0.3022, 0.5677, 0.3022, 0.5019, 0.7267, 0.3058, 0.7267, 0.2513, 0.7929, 0.2488, 0.7929, 0.3083, 0.4261, 0.7349, 0.4261, 0.7916, 0.3586, 0.7902, 0.3586, 0.7363, 0.7011, 0.7041, 0.7011, 0.64, 0.7624, 0.6431, 0.7624, 0.701, 0.9026, 0.2783, 0.903, 0.207, 0.9155, 0.2289, 0.9155, 0.3068, 0.1493, 0.864, 0.1493, 0.9044, 0.1215, 0.8772, 0.1193, 0.8644, 0.07688, 0.9425, 0.05237, 0.9104, 0.07688, 0.9016, 0.975, 0.3382, 0.9751, 0.3111, 0.9878, 0.3306, 0.9878, 0.36, 0.9828, 0.6724, 0.9717, 0.6977, 0.9713, 0.6664, 0.9828, 0.6402, 0.9833, 0.1498, 0.9722, 0.1755, 0.9722, 0.1438, 0.9833, 0.1179, 0.9774, 0.4363, 0.965, 0.4106, 0.9651, 0.38, 0.9774, 0.4054, 0.9721, 0.00565, 0.9832, 0.03134, 0.9832, 0.06336, 0.9721, 0.03748, 0.9717, 0.207, 0.9827, 0.2323, 0.9827, 0.2646, 0.9713, 0.2384, 0.9245, 0.1014, 0.9244, 0.03488, 0.937, 0.00565, 0.937, 0.07166, 0.965, 0.5571, 0.9774, 0.5314, 0.9774, 0.5622, 0.9651, 0.5876, 0.01287, 0.8688, 0.01287, 0.9376, 0.005416, 0.9264, 0.001601, 0.8855, 0.611, 0.8613, 0.611, 0.9016, 0.5809, 0.9012, 0.5831, 0.8885, 0.9693, 0.00565, 0.9693, 0.07462, 0.958, 0.05823, 0.9616, 0.01715, 0.3228, 0.9416, 0.2965, 0.936, 0.308, 0.9073, 0.3228, 0.9052, 0.5809, 0.9101, 0.6072, 0.9044, 0.6072, 0.9409, 0.5924, 0.9388, 0.8609, 0.9223, 0.8613, 0.8678, 0.8792, 0.8777, 0.8792, 0.929, 0.1034, 0.6795, 0.09738, 0.6795, 0.09738, 0.6601, 0.1034, 0.6599, 0.9627, 0.5248, 0.9494, 0.5216, 0.9481, 0.5068, 0.9627, 0.5098, 0.9155, 0.6203, 0.9287, 0.617, 0.9287, 0.6322, 0.9142, 0.6353, 0.8397, 0.9942, 0.8391, 0.9692, 0.8539, 0.9588, 0.8539, 0.9859, 0.1633, 0.9845, 0.163, 0.9583, 0.1783, 0.9424, 0.1783, 0.97, 0.5523, 0.9851, 0.5521, 0.9576, 0.5675, 0.9407, 0.5675, 0.9686, 0.965, 0.6348, 0.965, 0.6059, 0.9809, 0.5904, 0.9809, 0.619, 0.9619, 0.9604, 0.9619, 0.9315, 0.9778, 0.9473, 0.9778, 0.9759, 0.906, 0.968, 0.9061, 0.9404, 0.9214, 0.957, 0.9214, 0.985, 0.4355, 0.9683, 0.4358, 0.9422, 0.4508, 0.9568, 0.4508, 0.9844, 0.9713, 0.2923, 0.9718, 0.2674, 0.9862, 0.2758, 0.9862, 0.3029, 0.6189, 0.9496, 0.6182, 0.8881, 0.6329, 0.8809, 0.6329, 0.9445, 0.01566, 0.9302, 0.01638, 0.8688, 0.03053, 0.874, 0.03053, 0.9376, 0.5824, 0.9709, 0.5809, 0.9448, 0.5959, 0.9437, 0.5959, 0.9848, 0.1451, 0.9823, 0.1466, 0.9562, 0.1602, 0.9424, 0.1602, 0.9836, 0.9218, 0.3786, 0.9222, 0.3111, 0.9372, 0.3216, 0.9372, 0.393, 0.9142, 0.5977, 0.9144, 0.5314, 0.9295, 0.5477, 0.9295, 0.6142, 0.9182, 0.2718, 0.9183, 0.207, 0.9338, 0.2239, 0.9338, 0.288, 0.9184, 0.1852, 0.9183, 0.1203, 0.9339, 0.1042, 0.9339, 0.1684, 0.9146, 0.5286, 0.9144, 0.4623, 0.9296, 0.4458, 0.9296, 0.5123, 0.9064, 0.9377, 0.906, 0.8701, 0.9213, 0.8559, 0.9213, 0.9273, 0.8581, 0.6402, 0.8581, 0.7966, 0.842, 0.7639, 0.8408, 0.6541, 0.8106, 0.6276, 0.8106, 0.7841, 0.7933, 0.7702, 0.7945, 0.6604, 0.4978, 0.9648, 0.4983, 0.9259, 0.5173, 0.9221, 0.5173, 0.9588, 0.4643, 0.9607, 0.4638, 0.9218, 0.4834, 0.9278, 0.4834, 0.9645, 0.9621, 0.6006, 0.9621, 0.6373, 0.9479, 0.632, 0.9502, 0.6076, 0.8841, 0.923, 0.8836, 0.8685, 0.902, 0.8618, 0.902, 0.913, 0.9402, 0.755, 0.9462, 0.7551, 0.9462, 0.7746, 0.9402, 0.7745, 0.9832, 0.7626, 0.9704, 0.761, 0.9705, 0.7085, 0.9832, 0.7081, 0.9662, 0.4511, 0.979, 0.4495, 0.979, 0.504, 0.9663, 0.5036, 0.9482, 0.4302, 0.9468, 0.3826, 0.9622, 0.3851, 0.9622, 0.4363, 0.4529, 0.8959, 0.4529, 0.8578, 0.4575, 0.8578, 0.4575, 0.8959, 0.61, 0.9405, 0.61, 0.9045, 0.6146, 0.9044, 0.6146, 0.9403, 0.9619, 0.8786, 0.9762, 0.8819, 0.9762, 0.9287, 0.9619, 0.9262, 0.9892, 0.3998, 0.9892, 0.3637, 0.9938, 0.364, 0.9938, 0.3998, 0.9694, 0.1179, 0.9694, 0.1692, 0.954, 0.1716, 0.9554, 0.124, 0.986, 0.1856, 0.9895, 0.1179, 0.9904, 0.1226, 0.9904, 0.1865, 0.9512, 0.6402, 0.9512, 0.7505, 0.9466, 0.7512, 0.9434, 0.6863, 0.9774, 0.5068, 0.9774, 0.5275, 0.9728, 0.5274, 0.9728, 0.5068, 0.8877, 0.9291, 0.902, 0.9257, 0.902, 0.9733, 0.8857, 0.9742, 0.97, 0.5068, 0.97, 0.5274, 0.9654, 0.5275, 0.9654, 0.5068, 0.3992, 0.9722, 0.3992, 0.9969, 0.3885, 0.9864, 0.3875, 0.9746, 0.3743, 0.9722, 0.3743, 0.9969, 0.3626, 0.9945, 0.3636, 0.9827, 0.2396, 0.9572, 0.2396, 0.9849, 0.2229, 0.9793, 0.2225, 0.9516, 0.8074, 0.9516, 0.8074, 0.9793, 0.7903, 0.9849, 0.7906, 0.9572, 0.9277, 0.9752, 0.9271, 0.9498, 0.9468, 0.9545, 0.9468, 0.9794, 0.01109, 0.968, 0.01102, 0.9404, 0.03053, 0.9494, 0.03053, 0.9771, 0.6855, 0.946, 0.6855, 0.975, 0.6661, 0.9647, 0.6661, 0.9356, 0.09244, 0.9441, 0.09248, 0.9138, 0.1118, 0.9269, 0.1118, 0.9575, 0.7725, 0.246, 0.7724, 0.2157, 0.7918, 0.2022, 0.7918, 0.2329, 0.8358, 0.9326, 0.8358, 0.9615, 0.8164, 0.972, 0.8163, 0.9429, 0.954, 0.1151, 0.9541, 0.08751, 0.9735, 0.07844, 0.9735, 0.1061, 0.1193, 0.9801, 0.1198, 0.9548, 0.1389, 0.9506, 0.1389, 0.9755, 0.9114, 0.536, 0.9114, 0.6038, 0.8935, 0.6013, 0.8924, 0.5314, 0.9216, 0.02903, 0.9216, 0.09678, 0.9026, 0.1014, 0.9037, 0.03155, 0.7937, 0.6248, 0.793, 0.3124, 0.8106, 0.3111, 0.8106, 0.5901, 0.7726, 0.6235, 0.7733, 0.3111, 0.7902, 0.3458, 0.7902, 0.6248, 0.9032, 0.7801, 0.9032, 0.8487, 0.8838, 0.859, 0.8836, 0.7932, 0.2405, 0.8823, 0.2401, 0.811, 0.2595, 0.8018, 0.2595, 0.8713, 0.9116, 0.451, 0.9116, 0.5221, 0.8924, 0.5286, 0.8924, 0.4606, 0.8577, 0.8194, 0.8577, 0.8905, 0.8385, 0.8809, 0.8386, 0.8129, 0.7903, 0.8739, 0.7906, 0.8026, 0.8097, 0.8136, 0.8097, 0.8832, 0.2931, 0.8415, 0.2931, 0.9101, 0.2736, 0.8969, 0.2737, 0.8312, 0.2437, 0.955, 0.2435, 0.9308, 0.2642, 0.9417, 0.2642, 0.9689, 0.7042, 0.9672, 0.7044, 0.9429, 0.7249, 0.9291, 0.7249, 0.9563, 0.2801, 0.4016, 0.001391, 0.3893, 0.001391, 0.2998, 0.2801, 0.2875, 0.1538, 0.9307, 0.1783, 0.8986, 0.1783, 0.9396, 0.3558, 0.8895, 0.3312, 0.8567, 0.3558, 0.8239])
me_cube_005.materials.append(mat_buttoftheweapon)
me_cube_005.use_remesh_fix_poles = True
me_cube_005.use_remesh_preserve_attributes = False
me_cube_005.update()

# ---- objects
ob_buttoftheweapon = bpy.data.objects.new('ButtOfTheWeapon', me_cube_005)

# ---- transforms, parenting, visibility, modifiers, constraints
ob_buttoftheweapon.location = (0.06403, 0.001557, 0.00295)
ob_buttoftheweapon.scale = (1.361, 1.025, 1.154)
ob_buttoftheweapon.lineart.crease_threshold = 0.0

# ---- collection membership
col_collection.objects.link(ob_buttoftheweapon)

# ---- scene / render settings (as saved in the file)
scene.frame_start = 1; scene.frame_end = 250; scene.frame_set(4)
scene.render.engine = 'BLENDER_EEVEE_NEXT'
scene.cycles.use_denoising = False
scene.cycles.samples = 128
scene.cycles.sampling_pattern = 'TABULATED_SOBOL'
scene.cycles.use_adaptive_sampling = False
scene.cycles.use_light_tree = False
scene.view_settings.view_transform = 'Filmic'
bpy.context.view_layer.update()

# ---- added for rendering (the .blend has no active camera and no usable light): camera, sun
cam_auto = bpy.data.cameras.new('AutoCamera')
cam_auto.lens = 50.0
cam_auto.sensor_width = 36.0
cam_auto.clip_end = 1000.0
ob_auto_camera = bpy.data.objects.new('AutoCamera', cam_auto)
scene.collection.objects.link(ob_auto_camera)
ob_auto_camera.location = (0.938591, -0.733715, 0.502882)
ob_auto_camera.rotation_euler = (1.09748, -7.21219e-08, 0.694738)
scene.camera = ob_auto_camera
light_auto_sun = bpy.data.lights.new('AutoSun', 'SUN')
light_auto_sun.energy = 3.0
light_auto_sun.angle = 0.0523599
ob_auto_sun = bpy.data.objects.new('AutoSun', light_auto_sun)
scene.collection.objects.link(ob_auto_sun)
ob_auto_sun.rotation_euler = (0.872665, 0.174533, 0.523599)
bpy.context.view_layer.update()

